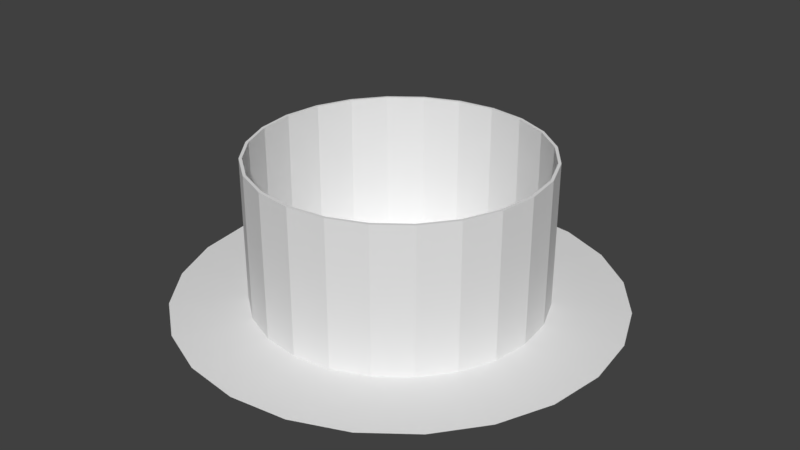 # Source: Light.blend  (saved by Blender 2.79.0; exported with 4.5.12 LTS)
import bpy
from mathutils import Matrix  # noqa: F401  (used for matrix-valued properties, if any)

bpy.ops.wm.read_factory_settings(use_empty=True)
scene = bpy.context.scene
scene.name = 'Scene'

# ---- collections
col_collection_1 = bpy.data.collections.new('Collection 1'); scene.collection.children.link(col_collection_1)

# ---- world
world_world = bpy.data.worlds.new('World'); scene.world = world_world
world_world.color = (0.05088, 0.05088, 0.05088)
world_world.use_sun_shadow = False
world_world.sun_shadow_jitter_overblur = 0.0
world_world.cycles.sampling_method = 'MANUAL'

# ---- meshes
me_cylinder_001 = bpy.data.meshes.new('Cylinder.001')
me_cylinder_001.from_pydata([(-5.142e-09, 0.7588, -0.257), (0.0, 0.5, 0.25), (0.1964, 0.733, -0.257), (0.1294, 0.483, 0.25), (0.3794, 0.6572, -0.257), (0.25, 0.433, 0.25), (0.5366, 0.5366, -0.257), (0.3536, 0.3536, 0.25), (0.6572, 0.3794, -0.257), (0.433, 0.25, 0.25), (0.733, 0.1964, -0.257), (0.483, 0.1294, 0.25), (0.7588, 9.007e-08, -0.257), (0.5, 3.775e-08, 0.25), (0.733, -0.1964, -0.257), (0.483, -0.1294, 0.25), (0.6572, -0.3794, -0.257), (0.433, -0.25, 0.25), (0.5366, -0.5366, -0.257), (0.3536, -0.3536, 0.25), (0.3794, -0.6572, -0.257), (0.25, -0.433, 0.25), (0.1964, -0.733, -0.257), (0.1294, -0.483, 0.25), (2.904e-07, -0.7588, -0.257), (1.947e-07, -0.5, 0.25), (-0.1964, -0.733, -0.257), (-0.1294, -0.483, 0.25), (-0.3794, -0.6572, -0.257), (-0.25, -0.433, 0.25), (-0.5366, -0.5366, -0.257), (-0.3536, -0.3536, 0.25), (-0.6572, -0.3794, -0.257), (-0.433, -0.25, 0.25), (-0.733, -0.1964, -0.257), (-0.483, -0.1294, 0.25), (-0.7588, -3.2e-07, -0.257), (-0.5, -2.325e-07, 0.25), (-0.733, 0.1964, -0.257), (-0.483, 0.1294, 0.25), (-0.6572, 0.3794, -0.257), (-0.433, 0.25, 0.25), (-0.5366, 0.5366, -0.257), (-0.3536, 0.3536, 0.25), (-0.3794, 0.6572, -0.257), (-0.25, 0.433, 0.25), (-0.1964, 0.733, -0.257), (-0.1294, 0.483, 0.25), (0.0, 0.5, -0.25), (0.1294, 0.483, -0.25), (0.25, 0.433, -0.25), (0.3536, 0.3536, -0.25), (0.433, 0.25, -0.25), (0.483, 0.1294, -0.25), (0.5, 3.775e-08, -0.25), (0.483, -0.1294, -0.25), (0.433, -0.25, -0.25), (0.3536, -0.3536, -0.25), (0.25, -0.433, -0.25), (0.1294, -0.483, -0.25), (1.947e-07, -0.5, -0.25), (-0.1294, -0.483, -0.25), (-0.25, -0.433, -0.25), (-0.3536, -0.3536, -0.25), (-0.433, -0.25, -0.25), (-0.483, -0.1294, -0.25), (-0.5, -2.325e-07, -0.25), (-0.483, 0.1294, -0.25), (-0.433, 0.25, -0.25), (-0.3536, 0.3536, -0.25), (-0.25, 0.433, -0.25), (-0.1294, 0.483, -0.25), (-5.142e-09, 0.7488, -0.2569), (0.0, 0.49, 0.25), (0.1938, 0.7233, -0.2569), (0.1268, 0.4733, 0.25), (0.3744, 0.6485, -0.2569), (0.245, 0.4244, 0.25), (0.5295, 0.5295, -0.2569), (0.3465, 0.3465, 0.25), (0.6485, 0.3744, -0.2569), (0.4244, 0.245, 0.25), (0.7233, 0.1938, -0.2569), (0.4733, 0.1268, 0.25), (0.7488, 9.007e-08, -0.2569), (0.49, 3.775e-08, 0.25), (0.7233, -0.1938, -0.2569), (0.4733, -0.1268, 0.25), (0.6485, -0.3744, -0.2569), (0.4244, -0.245, 0.25), (0.5295, -0.5295, -0.2569), (0.3465, -0.3465, 0.25), (0.3744, -0.6485, -0.2569), (0.245, -0.4244, 0.25), (0.1938, -0.7233, -0.2569), (0.1268, -0.4733, 0.25), (2.904e-07, -0.7488, -0.2569), (1.947e-07, -0.49, 0.25), (-0.1938, -0.7233, -0.2569), (-0.1268, -0.4733, 0.25), (-0.3744, -0.6485, -0.2569), (-0.245, -0.4244, 0.25), (-0.5295, -0.5295, -0.2569), (-0.3465, -0.3465, 0.25), (-0.6485, -0.3744, -0.2569), (-0.4244, -0.245, 0.25), (-0.7233, -0.1938, -0.2569), (-0.4733, -0.1268, 0.25), (-0.7488, -3.2e-07, -0.2569), (-0.49, -2.325e-07, 0.25), (-0.7233, 0.1938, -0.2569), (-0.4733, 0.1268, 0.25), (-0.6485, 0.3744, -0.2569), (-0.4244, 0.245, 0.25), (-0.5295, 0.5295, -0.2569), (-0.3465, 0.3465, 0.25), (-0.3744, 0.6485, -0.2569), (-0.245, 0.4244, 0.25), (-0.1938, 0.7233, -0.2569), (-0.1268, 0.4733, 0.25), (0.0, 0.4931, -0.2573), (0.1276, 0.4763, -0.2573), (0.2466, 0.4271, -0.2573), (0.3487, 0.3487, -0.2573), (0.4271, 0.2466, -0.2573), (0.4763, 0.1276, -0.2573), (0.4931, 3.775e-08, -0.2573), (0.4763, -0.1276, -0.2573), (0.4271, -0.2466, -0.2573), (0.3487, -0.3487, -0.2573), (0.2466, -0.4271, -0.2573), (0.1276, -0.4763, -0.2573), (1.947e-07, -0.4931, -0.2573), (-0.1276, -0.4763, -0.2573), (-0.2466, -0.4271, -0.2573), (-0.3487, -0.3487, -0.2573), (-0.4271, -0.2466, -0.2573), (-0.4763, -0.1276, -0.2573), (-0.4931, -2.325e-07, -0.2573), (-0.4763, 0.1276, -0.2573), (-0.4271, 0.2466, -0.2573), (-0.3487, 0.3487, -0.2573), (-0.2466, 0.4271, -0.2573), (-0.1276, 0.4763, -0.2573)], [], [(48, 1, 3, 49), (49, 3, 5, 50), (50, 5, 7, 51), (51, 7, 9, 52), (52, 9, 11, 53), (53, 11, 13, 54), (54, 13, 15, 55), (55, 15, 17, 56), (56, 17, 19, 57), (57, 19, 21, 58), (58, 21, 23, 59), (59, 23, 25, 60), (60, 25, 27, 61), (61, 27, 29, 62), (62, 29, 31, 63), (63, 31, 33, 64), (64, 33, 35, 65), (65, 35, 37, 66), (66, 37, 39, 67), (67, 39, 41, 68), (68, 41, 43, 69), (69, 43, 45, 70), (70, 45, 47, 71), (71, 47, 1, 48), (0, 2, 4, 6, 8, 10, 12, 14, 16, 18, 20, 22, 24, 26, 28, 30, 32, 34, 36, 38, 40, 42, 44, 46), (46, 71, 48, 0), (44, 70, 71, 46), (42, 69, 70, 44), (40, 68, 69, 42), (38, 67, 68, 40), (36, 66, 67, 38), (34, 65, 66, 36), (32, 64, 65, 34), (30, 63, 64, 32), (28, 62, 63, 30), (26, 61, 62, 28), (24, 60, 61, 26), (22, 59, 60, 24), (20, 58, 59, 22), (18, 57, 58, 20), (16, 56, 57, 18), (14, 55, 56, 16), (12, 54, 55, 14), (10, 53, 54, 12), (8, 52, 53, 10), (6, 51, 52, 8), (4, 50, 51, 6), (2, 49, 50, 4), (0, 48, 49, 2), (120, 121, 75, 73), (121, 122, 77, 75), (122, 123, 79, 77), (123, 124, 81, 79), (124, 125, 83, 81), (125, 126, 85, 83), (126, 127, 87, 85), (127, 128, 89, 87), (128, 129, 91, 89), (129, 130, 93, 91), (130, 131, 95, 93), (131, 132, 97, 95), (132, 133, 99, 97), (133, 134, 101, 99), (134, 135, 103, 101), (135, 136, 105, 103), (136, 137, 107, 105), (137, 138, 109, 107), (138, 139, 111, 109), (139, 140, 113, 111), (140, 141, 115, 113), (141, 142, 117, 115), (142, 143, 119, 117), (143, 120, 73, 119), (72, 118, 116, 114, 112, 110, 108, 106, 104, 102, 100, 98, 96, 94, 92, 90, 88, 86, 84, 82, 80, 78, 76, 74), (118, 72, 120, 143), (116, 118, 143, 142), (114, 116, 142, 141), (112, 114, 141, 140), (110, 112, 140, 139), (108, 110, 139, 138), (106, 108, 138, 137), (104, 106, 137, 136), (102, 104, 136, 135), (100, 102, 135, 134), (98, 100, 134, 133), (96, 98, 133, 132), (94, 96, 132, 131), (92, 94, 131, 130), (90, 92, 130, 129), (88, 90, 129, 128), (86, 88, 128, 127), (84, 86, 127, 126), (82, 84, 126, 125), (80, 82, 125, 124), (78, 80, 124, 123), (76, 78, 123, 122), (74, 76, 122, 121), (72, 74, 121, 120), (3, 1, 73, 75), (5, 3, 75, 77), (7, 5, 77, 79), (9, 7, 79, 81), (11, 9, 81, 83), (13, 11, 83, 85), (15, 13, 85, 87), (17, 15, 87, 89), (19, 17, 89, 91), (21, 19, 91, 93), (23, 21, 93, 95), (25, 23, 95, 97), (27, 25, 97, 99), (29, 27, 99, 101), (31, 29, 101, 103), (33, 31, 103, 105), (35, 33, 105, 107), (37, 35, 107, 109), (39, 37, 109, 111), (41, 39, 111, 113), (43, 41, 113, 115), (45, 43, 115, 117), (47, 45, 117, 119), (1, 47, 119, 73)])
_uv = me_cylinder_001.uv_layers.new(name='UVMap')
_uv.uv.foreach_set('vector', [0.0, 0.0, 1.0, 0.0, 1.0, 1.0, 0.0, 1.0, 0.0, 0.0, 1.0, 0.0, 1.0, 1.0, 0.0, 1.0, 0.0, 0.0, 1.0, 0.0, 1.0, 1.0, 0.0, 1.0, 0.0, 0.0, 1.0, 0.0, 1.0, 1.0, 0.0, 1.0, 0.0, 0.0, 1.0, 0.0, 1.0, 1.0, 0.0, 1.0, 0.0, 0.0, 1.0, 0.0, 1.0, 1.0, 0.0, 1.0, 0.0, 0.0, 1.0, 0.0, 1.0, 1.0, 0.0, 1.0, 0.0, 0.0, 1.0, 0.0, 1.0, 1.0, 0.0, 1.0, 0.0, 0.0, 1.0, 0.0, 1.0, 1.0, 0.0, 1.0, 0.0, 0.0, 1.0, 0.0, 1.0, 1.0, 0.0, 1.0, 0.0, 0.0, 1.0, 0.0, 1.0, 1.0, 0.0, 1.0, 0.0, 0.0, 1.0, 0.0, 1.0, 1.0, 0.0, 1.0, 0.0, 0.0, 1.0, 0.0, 1.0, 1.0, 0.0, 1.0, 0.0, 0.0, 1.0, 0.0, 1.0, 1.0, 0.0, 1.0, 0.0, 0.0, 1.0, 0.0, 1.0, 1.0, 0.0, 1.0, 0.0, 0.0, 1.0, 0.0, 1.0, 1.0, 0.0, 1.0, 0.0, 0.0, 1.0, 0.0, 1.0, 1.0, 0.0, 1.0, 0.0, 0.0, 1.0, 0.0, 1.0, 1.0, 0.0, 1.0, 0.0, 0.0, 1.0, 0.0, 1.0, 1.0, 0.0, 1.0, 0.0, 0.0, 1.0, 0.0, 1.0, 1.0, 0.0, 1.0, 0.0, 0.0, 1.0, 0.0, 1.0, 1.0, 0.0, 1.0, 0.0, 0.0, 1.0, 0.0, 1.0, 1.0, 0.0, 1.0, 0.0, 0.0, 1.0, 0.0, 1.0, 1.0, 0.0, 1.0, 0.0, 0.0, 1.0, 0.0, 1.0, 1.0, 0.0, 1.0, 0.5, 1.0, 0.6294, 0.983, 0.75, 0.933, 0.8536, 0.8536, 0.933, 0.75, 0.983, 0.6294, 1.0, 0.5, 0.983, 0.3706, 0.933, 0.25, 0.8536, 0.1464, 0.75, 0.06699, 0.6294, 0.01704, 0.5, 0.0, 0.3706, 0.01704, 0.25, 0.06699, 0.1464, 0.1464, 0.06699, 0.25, 0.01704, 0.3706, 0.0, 0.5, 0.01704, 0.6294, 0.06699, 0.75, 0.1464, 0.8536, 0.25, 0.933, 0.3706, 0.983, 0.0, 0.0, 1.0, 0.0, 1.0, 1.0, 0.0, 1.0, 0.0, 0.0, 1.0, 0.0, 1.0, 1.0, 0.0, 1.0, 0.0, 0.0, 1.0, 0.0, 1.0, 1.0, 0.0, 1.0, 0.0, 0.0, 1.0, 0.0, 1.0, 1.0, 0.0, 1.0, 0.0, 0.0, 1.0, 0.0, 1.0, 1.0, 0.0, 1.0, 0.0, 0.0, 1.0, 0.0, 1.0, 1.0, 0.0, 1.0, 0.0, 0.0, 1.0, 0.0, 1.0, 1.0, 0.0, 1.0, 0.0, 0.0, 1.0, 0.0, 1.0, 1.0, 0.0, 1.0, 0.0, 0.0, 1.0, 0.0, 1.0, 1.0, 0.0, 1.0, 0.0, 0.0, 1.0, 0.0, 1.0, 1.0, 0.0, 1.0, 0.0, 0.0, 1.0, 0.0, 1.0, 1.0, 0.0, 1.0, 0.0, 0.0, 1.0, 0.0, 1.0, 1.0, 0.0, 1.0, 0.0, 0.0, 1.0, 0.0, 1.0, 1.0, 0.0, 1.0, 0.0, 0.0, 1.0, 0.0, 1.0, 1.0, 0.0, 1.0, 0.0, 0.0, 1.0, 0.0, 1.0, 1.0, 0.0, 1.0, 0.0, 0.0, 1.0, 0.0, 1.0, 1.0, 0.0, 1.0, 0.0, 0.0, 1.0, 0.0, 1.0, 1.0, 0.0, 1.0, 0.0, 0.0, 1.0, 0.0, 1.0, 1.0, 0.0, 1.0, 0.0, 0.0, 1.0, 0.0, 1.0, 1.0, 0.0, 1.0, 0.0, 0.0, 1.0, 0.0, 1.0, 1.0, 0.0, 1.0, 0.0, 0.0, 1.0, 0.0, 1.0, 1.0, 0.0, 1.0, 0.0, 0.0, 1.0, 0.0, 1.0, 1.0, 0.0, 1.0, 0.0, 0.0, 1.0, 0.0, 1.0, 1.0, 0.0, 1.0, 0.0, 0.0, 1.0, 0.0, 1.0, 1.0, 0.0, 1.0, 0.0, 0.0, 1.0, 0.0, 1.0, 1.0, 0.0, 1.0, 0.0, 0.0, 1.0, 0.0, 1.0, 1.0, 0.0, 1.0, 0.0, 0.0, 1.0, 0.0, 1.0, 1.0, 0.0, 1.0, 0.0, 0.0, 1.0, 0.0, 1.0, 1.0, 0.0, 1.0, 0.0, 0.0, 1.0, 0.0, 1.0, 1.0, 0.0, 1.0, 0.0, 0.0, 1.0, 0.0, 1.0, 1.0, 0.0, 1.0, 0.0, 0.0, 1.0, 0.0, 1.0, 1.0, 0.0, 1.0, 0.0, 0.0, 1.0, 0.0, 1.0, 1.0, 0.0, 1.0, 0.0, 0.0, 1.0, 0.0, 1.0, 1.0, 0.0, 1.0, 0.0, 0.0, 1.0, 0.0, 1.0, 1.0, 0.0, 1.0, 0.0, 0.0, 1.0, 0.0, 1.0, 1.0, 0.0, 1.0, 0.0, 0.0, 1.0, 0.0, 1.0, 1.0, 0.0, 1.0, 0.0, 0.0, 1.0, 0.0, 1.0, 1.0, 0.0, 1.0, 0.0, 0.0, 1.0, 0.0, 1.0, 1.0, 0.0, 1.0, 0.0, 0.0, 1.0, 0.0, 1.0, 1.0, 0.0, 1.0, 0.0, 0.0, 1.0, 0.0, 1.0, 1.0, 0.0, 1.0, 0.0, 0.0, 1.0, 0.0, 1.0, 1.0, 0.0, 1.0, 0.0, 0.0, 1.0, 0.0, 1.0, 1.0, 0.0, 1.0, 0.0, 0.0, 1.0, 0.0, 1.0, 1.0, 0.0, 1.0, 0.0, 0.0, 1.0, 0.0, 1.0, 1.0, 0.0, 1.0, 0.0, 0.0, 1.0, 0.0, 1.0, 1.0, 0.0, 1.0, 0.0, 0.0, 1.0, 0.0, 1.0, 1.0, 0.0, 1.0, 0.0, 0.0, 1.0, 0.0, 1.0, 1.0, 0.0, 1.0, 0.0, 0.0, 1.0, 0.0, 1.0, 1.0, 0.0, 1.0, 0.5, 1.0, 0.6294, 0.983, 0.75, 0.933, 0.8536, 0.8536, 0.933, 0.75, 0.983, 0.6294, 1.0, 0.5, 0.983, 0.3706, 0.933, 0.25, 0.8536, 0.1464, 0.75, 0.06699, 0.6294, 0.01704, 0.5, 0.0, 0.3706, 0.01704, 0.25, 0.06699, 0.1464, 0.1464, 0.06699, 0.25, 0.01704, 0.3706, 0.0, 0.5, 0.01704, 0.6294, 0.06699, 0.75, 0.1464, 0.8536, 0.25, 0.933, 0.3706, 0.983, 0.0, 0.0, 1.0, 0.0, 1.0, 1.0, 0.0, 1.0, 0.0, 0.0, 1.0, 0.0, 1.0, 1.0, 0.0, 1.0, 0.0, 0.0, 1.0, 0.0, 1.0, 1.0, 0.0, 1.0, 0.0, 0.0, 1.0, 0.0, 1.0, 1.0, 0.0, 1.0, 0.0, 0.0, 1.0, 0.0, 1.0, 1.0, 0.0, 1.0, 0.0, 0.0, 1.0, 0.0, 1.0, 1.0, 0.0, 1.0, 0.0, 0.0, 1.0, 0.0, 1.0, 1.0, 0.0, 1.0, 0.0, 0.0, 1.0, 0.0, 1.0, 1.0, 0.0, 1.0, 0.0, 0.0, 1.0, 0.0, 1.0, 1.0, 0.0, 1.0, 0.0, 0.0, 1.0, 0.0, 1.0, 1.0, 0.0, 1.0, 0.0, 0.0, 1.0, 0.0, 1.0, 1.0, 0.0, 1.0, 0.0, 0.0, 1.0, 0.0, 1.0, 1.0, 0.0, 1.0, 0.0, 0.0, 1.0, 0.0, 1.0, 1.0, 0.0, 1.0, 0.0, 0.0, 1.0, 0.0, 1.0, 1.0, 0.0, 1.0, 0.0, 0.0, 1.0, 0.0, 1.0, 1.0, 0.0, 1.0, 0.0, 0.0, 1.0, 0.0, 1.0, 1.0, 0.0, 1.0, 0.0, 0.0, 1.0, 0.0, 1.0, 1.0, 0.0, 1.0, 0.0, 0.0, 1.0, 0.0, 1.0, 1.0, 0.0, 1.0, 0.0, 0.0, 1.0, 0.0, 1.0, 1.0, 0.0, 1.0, 0.0, 0.0, 1.0, 0.0, 1.0, 1.0, 0.0, 1.0, 0.0, 0.0, 1.0, 0.0, 1.0, 1.0, 0.0, 1.0, 0.0, 0.0, 1.0, 0.0, 1.0, 1.0, 0.0, 1.0, 0.0, 0.0, 1.0, 0.0, 1.0, 1.0, 0.0, 1.0, 0.0, 0.0, 1.0, 0.0, 1.0, 1.0, 0.0, 1.0, 0.0, 0.0, 1.0, 0.0, 1.0, 1.0, 0.0, 1.0, 0.0, 0.0, 1.0, 0.0, 1.0, 1.0, 0.0, 1.0, 0.0, 0.0, 1.0, 0.0, 1.0, 1.0, 0.0, 1.0, 0.0, 0.0, 1.0, 0.0, 1.0, 1.0, 0.0, 1.0, 0.0, 0.0, 1.0, 0.0, 1.0, 1.0, 0.0, 1.0, 0.0, 0.0, 1.0, 0.0, 1.0, 1.0, 0.0, 1.0, 0.0, 0.0, 1.0, 0.0, 1.0, 1.0, 0.0, 1.0, 0.0, 0.0, 1.0, 0.0, 1.0, 1.0, 0.0, 1.0, 0.0, 0.0, 1.0, 0.0, 1.0, 1.0, 0.0, 1.0, 0.0, 0.0, 1.0, 0.0, 1.0, 1.0, 0.0, 1.0, 0.0, 0.0, 1.0, 0.0, 1.0, 1.0, 0.0, 1.0, 0.0, 0.0, 1.0, 0.0, 1.0, 1.0, 0.0, 1.0, 0.0, 0.0, 1.0, 0.0, 1.0, 1.0, 0.0, 1.0, 0.0, 0.0, 1.0, 0.0, 1.0, 1.0, 0.0, 1.0, 0.0, 0.0, 1.0, 0.0, 1.0, 1.0, 0.0, 1.0, 0.0, 0.0, 1.0, 0.0, 1.0, 1.0, 0.0, 1.0, 0.0, 0.0, 1.0, 0.0, 1.0, 1.0, 0.0, 1.0, 0.0, 0.0, 1.0, 0.0, 1.0, 1.0, 0.0, 1.0, 0.0, 0.0, 1.0, 0.0, 1.0, 1.0, 0.0, 1.0, 0.0, 0.0, 1.0, 0.0, 1.0, 1.0, 0.0, 1.0, 0.0, 0.0, 1.0, 0.0, 1.0, 1.0, 0.0, 1.0, 0.0, 0.0, 1.0, 0.0, 1.0, 1.0, 0.0, 1.0, 0.0, 0.0, 1.0, 0.0, 1.0, 1.0, 0.0, 1.0, 0.0, 0.0, 1.0, 0.0, 1.0, 1.0, 0.0, 1.0])
me_cylinder_001.use_remesh_preserve_volume = False
me_cylinder_001.use_remesh_preserve_attributes = False
me_cylinder_001.use_mirror_vertex_groups = False
me_cylinder_001.update()

# ---- objects
ob_cylinder = bpy.data.objects.new('Cylinder', me_cylinder_001)

# ---- transforms, parenting, visibility, modifiers, constraints
ob_cylinder.location = (-0.007009, 0.04377, 1.526)
ob_cylinder.lineart.crease_threshold = 0.0

# ---- collection membership
col_collection_1.objects.link(ob_cylinder)

# ---- scene / render settings (as saved in the file)
scene.frame_start = 1; scene.frame_end = 250; scene.frame_set(1)
scene.render.engine = 'BLENDER_EEVEE_NEXT'
scene.render.resolution_percentage = 50
scene.render.dither_intensity = 0.0
scene.cycles.use_denoising = False
scene.cycles.samples = 128
scene.cycles.sampling_pattern = 'TABULATED_SOBOL'
scene.cycles.use_adaptive_sampling = False
scene.cycles.use_light_tree = False
scene.cycles.blur_glossy = 0.0
scene.cycles.sample_clamp_indirect = 0.0
scene.view_settings.view_transform = 'Standard'
bpy.context.view_layer.update()

# ---- added for rendering (the .blend has no active camera and no usable light): camera, sun
cam_auto = bpy.data.cameras.new('AutoCamera')
cam_auto.lens = 50.0
cam_auto.sensor_width = 36.0
cam_auto.clip_end = 1000.0
ob_auto_camera = bpy.data.objects.new('AutoCamera', cam_auto)
scene.collection.objects.link(ob_auto_camera)
ob_auto_camera.location = (2.03348, -2.40482, 3.15458)
ob_auto_camera.rotation_euler = (1.09748, -7.21219e-08, 0.694738)
scene.camera = ob_auto_camera
light_auto_sun = bpy.data.lights.new('AutoSun', 'SUN')
light_auto_sun.energy = 3.0
light_auto_sun.angle = 0.0523599
ob_auto_sun = bpy.data.objects.new('AutoSun', light_auto_sun)
scene.collection.objects.link(ob_auto_sun)
ob_auto_sun.rotation_euler = (0.872665, 0.174533, 0.523599)
bpy.context.view_layer.update()
